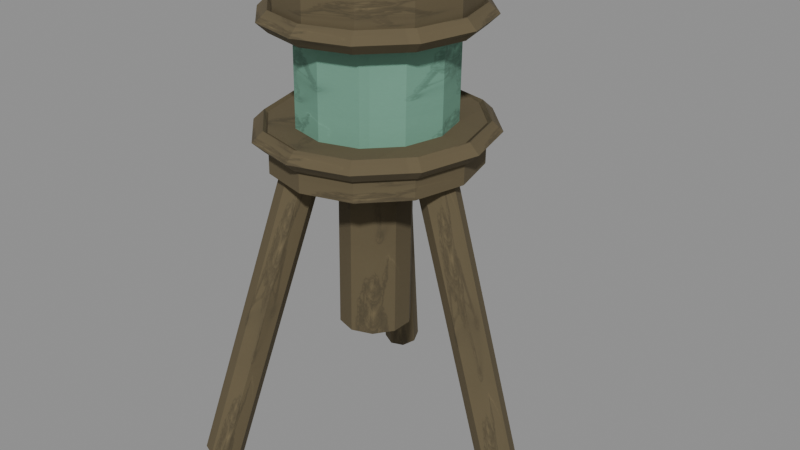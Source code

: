 # Source: sentry-beacon.blend  (saved by Blender 5.1.30; exported with 4.5.12 LTS)
import bpy
from mathutils import Matrix  # noqa: F401  (used for matrix-valued properties, if any)

bpy.ops.wm.read_factory_settings(use_empty=True)
scene = bpy.context.scene
scene.name = 'Scene'

# ---- images (referenced by path relative to the original .blend; pixels are not part of the script)
import os
ASSET_DIR = os.environ.get("B2B_ASSET_DIR", "")  # directory of the original .blend (textures are referenced by path, not embedded)
HERE = os.path.dirname(os.path.abspath(__file__))  # packed textures are extracted next to this script under _unpacked/

def load_image(name, relpath, width, height, colorspace="sRGB"):
    """Load a texture the original file referenced (path relative to the .blend, or extracted next to this script)."""
    p = next((c for c in (os.path.join(HERE, relpath), os.path.join(ASSET_DIR, relpath)) if relpath and os.path.exists(c)), "")
    if p:
        img = bpy.data.images.load(p, check_existing=True)
        img.name = name
    else:  # same state as the original file: an image datablock whose file is absent (Cycles renders it pink)
        img = bpy.data.images.new(name, width, height)
        img.source = "FILE"
        img.filepath = "//" + (relpath or name)
    img.colorspace_settings.name = colorspace
    return img
img_bld_sentry_beacon_png = load_image('bld-sentry-beacon.png', '_unpacked/bld-sentry-beacon.966f4e65.png', 512, 512, 'sRGB')

# ---- materials (node trees are filled in below, after node groups)
mat_sentrybeaconpaint = bpy.data.materials.new('SentryBeaconPaint')

# ---- material node trees
mat_sentrybeaconpaint.use_nodes = True; mat_sentrybeaconpaint.node_tree.nodes.clear()
_N = mat_sentrybeaconpaint.node_tree.nodes; _L = mat_sentrybeaconpaint.node_tree.links
n0 = _N.new('ShaderNodeBsdfPrincipled'); n0.name = 'Principled BSDF'; n0.location = (-200, 100)
n0.inputs[2].default_value = 0.9
n1 = _N.new('ShaderNodeOutputMaterial'); n1.name = 'Material Output'; n1.location = (200, 100)
n2 = _N.new('ShaderNodeTexImage'); n2.name = 'Image Texture'; n2.location = (0, 0)
n2.image = img_bld_sentry_beacon_png
_L.new(n0.outputs[0], n1.inputs[0])
_L.new(n2.outputs[0], n0.inputs[0])
n1.is_active_output = True

# ---- meshes
me_cylinder = bpy.data.meshes.new('Cylinder')
me_cylinder.from_pydata([(0.2524, 0.03825, 0.01682), (0.07995, 0.03825, 0.6165), (0.2784, 0.02705, 0.02429), (0.1059, 0.02705, 0.624), (0.2892, 0.0, 0.02739), (0.1167, 0.0, 0.6271), (0.2784, -0.02705, 0.02429), (0.1059, -0.02705, 0.624), (0.2524, -0.03825, 0.01682), (0.07995, -0.03825, 0.6165), (0.2264, -0.02705, 0.009343), (0.05395, -0.02705, 0.609), (0.2156, 0.0, 0.006247), (0.04319, 0.0, 0.6059), (0.2264, 0.02705, 0.009343), (0.05395, 0.02705, 0.609), (-0.2248, 0.3155, 0.01787), (-0.1254, 0.1563, 0.622), (-0.1986, 0.3046, 0.01219), (-0.09924, 0.1454, 0.6163), (-0.1886, 0.2784, 0.004791), (-0.08923, 0.1192, 0.6089), (-0.2006, 0.2521, 0.0), (-0.1013, 0.0929, 0.6041), (-0.2276, 0.2412, 0.0006258), (-0.1283, 0.08202, 0.6047), (-0.2538, 0.2521, 0.006301), (-0.1545, 0.0929, 0.6104), (-0.2638, 0.2784, 0.0137), (-0.1645, 0.1192, 0.6178), (-0.2518, 0.3046, 0.01849), (-0.1525, 0.1454, 0.6226), (-0.2276, -0.2412, 0.0006258), (-0.1283, -0.08202, 0.6047), (-0.2006, -0.2521, 0.0), (-0.1013, -0.0929, 0.6041), (-0.1886, -0.2784, 0.004791), (-0.08923, -0.1192, 0.6089), (-0.1986, -0.3046, 0.01219), (-0.09924, -0.1454, 0.6163), (-0.2248, -0.3155, 0.01787), (-0.1254, -0.1563, 0.622), (-0.2518, -0.3046, 0.01849), (-0.1525, -0.1454, 0.6226), (-0.2638, -0.2784, 0.0137), (-0.1645, -0.1192, 0.6178), (-0.2538, -0.2521, 0.006301), (-0.1545, -0.0929, 0.6104), (-0.06323, 0.07225, 0.2568), (-0.05393, 0.07225, 0.8195), (-0.02095, 0.05845, 0.2575), (-0.01165, 0.05845, 0.8202), (0.005178, 0.02233, 0.2579), (0.01447, 0.02233, 0.8206), (0.005178, -0.02233, 0.2579), (0.01447, -0.02233, 0.8206), (-0.02095, -0.05845, 0.2575), (-0.01165, -0.05845, 0.8202), (-0.06323, -0.07225, 0.2568), (-0.05393, -0.07225, 0.8195), (-0.1055, -0.05845, 0.2562), (-0.09621, -0.05845, 0.8188), (-0.1316, -0.02233, 0.2557), (-0.1223, -0.02233, 0.8184), (-0.1316, 0.02233, 0.2557), (-0.1223, 0.02233, 0.8184), (-0.1055, 0.05845, 0.2562), (-0.09621, 0.05845, 0.8188), (-0.05752, 0.204, 0.6025), (-0.05619, 0.204, 0.6828), (0.04402, 0.1767, 0.604), (0.04535, 0.1767, 0.6844), (0.1184, 0.102, 0.6052), (0.1197, 0.102, 0.6856), (0.1456, 0.0, 0.6056), (0.1469, 0.0, 0.686), (0.1184, -0.102, 0.6052), (0.1197, -0.102, 0.6856), (0.04402, -0.1767, 0.604), (0.04535, -0.1767, 0.6844), (-0.05752, -0.204, 0.6025), (-0.05619, -0.204, 0.6828), (-0.1591, -0.1767, 0.6009), (-0.1577, -0.1767, 0.6812), (-0.2334, -0.102, 0.5997), (-0.2321, -0.102, 0.6801), (-0.2606, 0.0, 0.5993), (-0.2593, 0.0, 0.6797), (-0.2334, 0.102, 0.5997), (-0.2321, 0.102, 0.6801), (-0.1591, 0.1767, 0.6009), (-0.1577, 0.1767, 0.6812), (-0.05659, 0.153, 0.6587), (-0.05287, 0.153, 0.8838), (0.01957, 0.1325, 0.6599), (0.02329, 0.1325, 0.885), (0.07532, 0.0765, 0.6608), (0.07904, 0.0765, 0.8859), (0.09573, 0.0, 0.6611), (0.09944, 0.0, 0.8862), (0.07532, -0.0765, 0.6608), (0.07904, -0.0765, 0.8859), (0.01957, -0.1325, 0.6599), (0.02329, -0.1325, 0.885), (-0.05659, -0.153, 0.6587), (-0.05287, -0.153, 0.8838), (-0.1327, -0.1325, 0.6575), (-0.129, -0.1325, 0.8826), (-0.1885, -0.0765, 0.6567), (-0.1848, -0.0765, 0.8817), (-0.2089, 0.0, 0.6563), (-0.2052, 0.0, 0.8814), (-0.1885, 0.0765, 0.6567), (-0.1848, 0.0765, 0.8817), (-0.1327, 0.1325, 0.6575), (-0.129, 0.1325, 0.8826), (-0.053, 0.187, 0.8758), (-0.05167, 0.187, 0.9561), (0.04008, 0.1619, 0.8772), (0.04141, 0.1619, 0.9576), (0.1082, 0.0935, 0.8783), (0.1095, 0.0935, 0.9587), (0.1332, 0.0, 0.8787), (0.1345, 0.0, 0.9591), (0.1082, -0.0935, 0.8783), (0.1095, -0.0935, 0.9587), (0.04008, -0.1619, 0.8772), (0.04141, -0.1619, 0.9576), (-0.053, -0.187, 0.8758), (-0.05167, -0.187, 0.9561), (-0.1461, -0.1619, 0.8743), (-0.1448, -0.1619, 0.9547), (-0.2142, -0.0935, 0.8732), (-0.2129, -0.0935, 0.9536), (-0.2392, 0.0, 0.8728), (-0.2378, 0.0, 0.9532), (-0.2142, 0.0935, 0.8732), (-0.2129, 0.0935, 0.9536), (-0.1461, 0.1619, 0.8743), (-0.1448, 0.1619, 0.9547), (0.1762, 0.0, 0.6704), (0.1554, 0.0, 0.6902), (0.1339, 0.0, 0.6697), (0.1548, 0.0, 0.65), (0.1451, 0.1169, 0.6699), (0.1271, 0.1063, 0.6897), (0.1084, 0.09563, 0.6693), (0.1264, 0.1063, 0.6495), (0.0599, 0.2024, 0.6686), (0.04965, 0.184, 0.6885), (0.03874, 0.1656, 0.6683), (0.04899, 0.184, 0.6483), (-0.05645, 0.2338, 0.6668), (-0.05612, 0.2125, 0.6869), (-0.05645, 0.1912, 0.6668), (-0.05679, 0.2125, 0.6467), (-0.1728, 0.2024, 0.6649), (-0.1619, 0.184, 0.6852), (-0.1517, 0.1656, 0.6653), (-0.1626, 0.184, 0.645), (-0.258, 0.1169, 0.6636), (-0.2393, 0.1063, 0.684), (-0.2213, 0.09563, 0.6642), (-0.24, 0.1063, 0.6438), (-0.2892, 2.044e-08, 0.6631), (-0.2677, 1.858e-08, 0.6835), (-0.2468, 1.672e-08, 0.6638), (-0.2683, 1.858e-08, 0.6433), (-0.258, -0.1169, 0.6636), (-0.2393, -0.1062, 0.684), (-0.2213, -0.09562, 0.6642), (-0.24, -0.1062, 0.6438), (-0.1728, -0.2024, 0.6649), (-0.1619, -0.184, 0.6852), (-0.1517, -0.1656, 0.6653), (-0.1626, -0.184, 0.645), (-0.05645, -0.2338, 0.6668), (-0.05612, -0.2125, 0.6869), (-0.05645, -0.1912, 0.6668), (-0.05679, -0.2125, 0.6467), (0.0599, -0.2024, 0.6686), (0.04965, -0.184, 0.6885), (0.03874, -0.1656, 0.6683), (0.04899, -0.184, 0.6483), (0.1451, -0.1169, 0.6699), (0.1271, -0.1063, 0.6897), (0.1084, -0.09563, 0.6693), (0.1264, -0.1063, 0.6495), (0.1629, 0.0, 0.8872), (0.1421, 0.0, 0.9069), (0.1206, 0.0, 0.8865), (0.1414, 0.0, 0.8668), (0.134, 0.1084, 0.8867), (0.116, 0.09775, 0.9065), (0.09736, 0.08713, 0.8861), (0.1153, 0.09775, 0.8663), (0.05502, 0.1877, 0.8855), (0.04477, 0.1693, 0.9054), (0.03386, 0.1509, 0.8852), (0.04411, 0.1693, 0.8652), (-0.05287, 0.2167, 0.8838), (-0.05254, 0.1955, 0.9039), (-0.05287, 0.1743, 0.8838), (-0.0532, 0.1955, 0.8637), (-0.1608, 0.1877, 0.8821), (-0.1498, 0.1693, 0.9024), (-0.1396, 0.1509, 0.8824), (-0.1505, 0.1693, 0.8622), (-0.2397, 0.1084, 0.8809), (-0.2211, 0.09775, 0.9012), (-0.2031, 0.08713, 0.8814), (-0.2217, 0.09775, 0.8611), (-0.2686, 1.895e-08, 0.8804), (-0.2472, 1.709e-08, 0.9008), (-0.2263, 1.523e-08, 0.8811), (-0.2478, 1.709e-08, 0.8606), (-0.2397, -0.1084, 0.8809), (-0.2211, -0.09775, 0.9012), (-0.2031, -0.08712, 0.8814), (-0.2217, -0.09775, 0.8611), (-0.1608, -0.1877, 0.8821), (-0.1498, -0.1693, 0.9024), (-0.1396, -0.1509, 0.8824), (-0.1505, -0.1693, 0.8622), (-0.05287, -0.2167, 0.8838), (-0.05254, -0.1955, 0.9039), (-0.05287, -0.1743, 0.8838), (-0.0532, -0.1955, 0.8637), (0.05502, -0.1877, 0.8855), (0.04477, -0.1693, 0.9054), (0.03386, -0.1509, 0.8852), (0.04411, -0.1693, 0.8652), (0.134, -0.1084, 0.8867), (0.116, -0.09775, 0.9065), (0.09736, -0.08713, 0.8861), (0.1153, -0.09775, 0.8663)], [], [(0, 1, 3, 2), (2, 3, 5, 4), (4, 5, 7, 6), (6, 7, 9, 8), (8, 9, 11, 10), (10, 11, 13, 12), (3, 1, 15, 13, 11, 9, 7, 5), (12, 13, 15, 14), (14, 15, 1, 0), (0, 2, 4, 6, 8, 10, 12, 14), (16, 17, 19, 18), (18, 19, 21, 20), (20, 21, 23, 22), (22, 23, 25, 24), (24, 25, 27, 26), (26, 27, 29, 28), (19, 17, 31, 29, 27, 25, 23, 21), (28, 29, 31, 30), (30, 31, 17, 16), (16, 18, 20, 22, 24, 26, 28, 30), (32, 33, 35, 34), (34, 35, 37, 36), (36, 37, 39, 38), (38, 39, 41, 40), (40, 41, 43, 42), (42, 43, 45, 44), (35, 33, 47, 45, 43, 41, 39, 37), (44, 45, 47, 46), (46, 47, 33, 32), (32, 34, 36, 38, 40, 42, 44, 46), (48, 49, 51, 50), (50, 51, 53, 52), (52, 53, 55, 54), (54, 55, 57, 56), (56, 57, 59, 58), (58, 59, 61, 60), (60, 61, 63, 62), (62, 63, 65, 64), (51, 49, 67, 65, 63, 61, 59, 57, 55, 53), (64, 65, 67, 66), (66, 67, 49, 48), (48, 50, 52, 54, 56, 58, 60, 62, 64, 66), (68, 69, 71, 70), (70, 71, 73, 72), (72, 73, 75, 74), (74, 75, 77, 76), (76, 77, 79, 78), (78, 79, 81, 80), (80, 81, 83, 82), (82, 83, 85, 84), (84, 85, 87, 86), (86, 87, 89, 88), (71, 69, 91, 89, 87, 85, 83, 81, 79, 77, 75, 73), (88, 89, 91, 90), (90, 91, 69, 68), (68, 70, 72, 74, 76, 78, 80, 82, 84, 86, 88, 90), (92, 93, 95, 94), (94, 95, 97, 96), (96, 97, 99, 98), (98, 99, 101, 100), (100, 101, 103, 102), (102, 103, 105, 104), (104, 105, 107, 106), (106, 107, 109, 108), (108, 109, 111, 110), (110, 111, 113, 112), (95, 93, 115, 113, 111, 109, 107, 105, 103, 101, 99, 97), (112, 113, 115, 114), (114, 115, 93, 92), (92, 94, 96, 98, 100, 102, 104, 106, 108, 110, 112, 114), (116, 117, 119, 118), (118, 119, 121, 120), (120, 121, 123, 122), (122, 123, 125, 124), (124, 125, 127, 126), (126, 127, 129, 128), (128, 129, 131, 130), (130, 131, 133, 132), (132, 133, 135, 134), (134, 135, 137, 136), (119, 117, 139, 137, 135, 133, 131, 129, 127, 125, 123, 121), (136, 137, 139, 138), (138, 139, 117, 116), (116, 118, 120, 122, 124, 126, 128, 130, 132, 134, 136, 138), (140, 144, 145, 141), (141, 145, 146, 142), (142, 146, 147, 143), (143, 147, 144, 140), (144, 148, 149, 145), (145, 149, 150, 146), (146, 150, 151, 147), (147, 151, 148, 144), (148, 152, 153, 149), (149, 153, 154, 150), (150, 154, 155, 151), (151, 155, 152, 148), (152, 156, 157, 153), (153, 157, 158, 154), (154, 158, 159, 155), (155, 159, 156, 152), (156, 160, 161, 157), (157, 161, 162, 158), (158, 162, 163, 159), (159, 163, 160, 156), (160, 164, 165, 161), (161, 165, 166, 162), (162, 166, 167, 163), (163, 167, 164, 160), (164, 168, 169, 165), (165, 169, 170, 166), (166, 170, 171, 167), (167, 171, 168, 164), (168, 172, 173, 169), (169, 173, 174, 170), (170, 174, 175, 171), (171, 175, 172, 168), (172, 176, 177, 173), (173, 177, 178, 174), (174, 178, 179, 175), (175, 179, 176, 172), (176, 180, 181, 177), (177, 181, 182, 178), (178, 182, 183, 179), (179, 183, 180, 176), (180, 184, 185, 181), (181, 185, 186, 182), (182, 186, 187, 183), (183, 187, 184, 180), (184, 140, 141, 185), (185, 141, 142, 186), (186, 142, 143, 187), (187, 143, 140, 184), (188, 192, 193, 189), (189, 193, 194, 190), (190, 194, 195, 191), (191, 195, 192, 188), (192, 196, 197, 193), (193, 197, 198, 194), (194, 198, 199, 195), (195, 199, 196, 192), (196, 200, 201, 197), (197, 201, 202, 198), (198, 202, 203, 199), (199, 203, 200, 196), (200, 204, 205, 201), (201, 205, 206, 202), (202, 206, 207, 203), (203, 207, 204, 200), (204, 208, 209, 205), (205, 209, 210, 206), (206, 210, 211, 207), (207, 211, 208, 204), (208, 212, 213, 209), (209, 213, 214, 210), (210, 214, 215, 211), (211, 215, 212, 208), (212, 216, 217, 213), (213, 217, 218, 214), (214, 218, 219, 215), (215, 219, 216, 212), (216, 220, 221, 217), (217, 221, 222, 218), (218, 222, 223, 219), (219, 223, 220, 216), (220, 224, 225, 221), (221, 225, 226, 222), (222, 226, 227, 223), (223, 227, 224, 220), (224, 228, 229, 225), (225, 229, 230, 226), (226, 230, 231, 227), (227, 231, 228, 224), (228, 232, 233, 229), (229, 233, 234, 230), (230, 234, 235, 231), (231, 235, 232, 228), (232, 188, 189, 233), (233, 189, 190, 234), (234, 190, 191, 235), (235, 191, 188, 232)])
_uv = me_cylinder.uv_layers.new(name='UVMap')
_uv.uv.foreach_set('vector', [0.5, 0.5, 0.5, 1.0, 0.4375, 1.0, 0.4375, 0.5, 0.4375, 0.5, 0.4375, 1.0, 0.375, 1.0, 0.375, 0.5, 0.375, 0.5, 0.375, 1.0, 0.3125, 1.0, 0.3125, 0.5, 0.3125, 0.5, 0.3125, 1.0, 0.25, 1.0, 0.25, 0.5, 0.25, 0.5, 0.25, 1.0, 0.1875, 1.0, 0.1875, 0.5, 0.1875, 0.5, 0.1875, 1.0, 0.125, 1.0, 0.125, 0.5, 0.2099, 0.4197, 0.125, 0.49, 0.04015, 0.4197, 0.005, 0.25, 0.04015, 0.08029, 0.125, 0.01, 0.2099, 0.08029, 0.245, 0.25, 0.125, 0.5, 0.125, 1.0, 0.0625, 1.0, 0.0625, 0.5, 0.0625, 0.5, 0.0625, 1.0, 0.0, 1.0, 0.0, 0.5, 0.375, 0.49, 0.4599, 0.4197, 0.495, 0.25, 0.4599, 0.08029, 0.375, 0.01, 0.2901, 0.08029, 0.255, 0.25, 0.2901, 0.4197, 0.5, 0.5, 0.5, 1.0, 0.4375, 1.0, 0.4375, 0.5, 0.4375, 0.5, 0.4375, 1.0, 0.375, 1.0, 0.375, 0.5, 0.375, 0.5, 0.375, 1.0, 0.3125, 1.0, 0.3125, 0.5, 0.3125, 0.5, 0.3125, 1.0, 0.25, 1.0, 0.25, 0.5, 0.25, 0.5, 0.25, 1.0, 0.1875, 1.0, 0.1875, 0.5, 0.1875, 0.5, 0.1875, 1.0, 0.125, 1.0, 0.125, 0.5, 0.2099, 0.4197, 0.125, 0.49, 0.04015, 0.4197, 0.005, 0.25, 0.04015, 0.08029, 0.125, 0.01, 0.2099, 0.08029, 0.245, 0.25, 0.125, 0.5, 0.125, 1.0, 0.0625, 1.0, 0.0625, 0.5, 0.0625, 0.5, 0.0625, 1.0, 0.0, 1.0, 0.0, 0.5, 0.375, 0.49, 0.4599, 0.4197, 0.495, 0.25, 0.4599, 0.08029, 0.375, 0.01, 0.2901, 0.08029, 0.255, 0.25, 0.2901, 0.4197, 0.5, 0.5, 0.5, 1.0, 0.4375, 1.0, 0.4375, 0.5, 0.4375, 0.5, 0.4375, 1.0, 0.375, 1.0, 0.375, 0.5, 0.375, 0.5, 0.375, 1.0, 0.3125, 1.0, 0.3125, 0.5, 0.3125, 0.5, 0.3125, 1.0, 0.25, 1.0, 0.25, 0.5, 0.25, 0.5, 0.25, 1.0, 0.1875, 1.0, 0.1875, 0.5, 0.1875, 0.5, 0.1875, 1.0, 0.125, 1.0, 0.125, 0.5, 0.2099, 0.4197, 0.125, 0.49, 0.04015, 0.4197, 0.005, 0.25, 0.04015, 0.08029, 0.125, 0.01, 0.2099, 0.08029, 0.245, 0.25, 0.125, 0.5, 0.125, 1.0, 0.0625, 1.0, 0.0625, 0.5, 0.0625, 0.5, 0.0625, 1.0, 0.0, 1.0, 0.0, 0.5, 0.375, 0.49, 0.4599, 0.4197, 0.495, 0.25, 0.4599, 0.08029, 0.375, 0.01, 0.2901, 0.08029, 0.255, 0.25, 0.2901, 0.4197, 0.5, 0.5, 0.5, 1.0, 0.45, 1.0, 0.45, 0.5, 0.45, 0.5, 0.45, 1.0, 0.4, 1.0, 0.4, 0.5, 0.4, 0.5, 0.4, 1.0, 0.35, 1.0, 0.35, 0.5, 0.35, 0.5, 0.35, 1.0, 0.3, 1.0, 0.3, 0.5, 0.3, 0.5, 0.3, 1.0, 0.25, 1.0, 0.25, 0.5, 0.25, 0.5, 0.25, 1.0, 0.2, 1.0, 0.2, 0.5, 0.2, 0.5, 0.2, 1.0, 0.15, 1.0, 0.15, 0.5, 0.15, 0.5, 0.15, 1.0, 0.1, 1.0, 0.1, 0.5, 0.1955, 0.4442, 0.125, 0.49, 0.05447, 0.4442, 0.01087, 0.3242, 0.01087, 0.1758, 0.05447, 0.05584, 0.125, 0.01, 0.1955, 0.05584, 0.2391, 0.1758, 0.2391, 0.3242, 0.1, 0.5, 0.1, 1.0, 0.05, 1.0, 0.05, 0.5, 0.05, 0.5, 0.05, 1.0, -3.725e-08, 1.0, -3.725e-08, 0.5, 0.375, 0.49, 0.4455, 0.4442, 0.4891, 0.3242, 0.4891, 0.1758, 0.4455, 0.05584, 0.375, 0.01, 0.3045, 0.05584, 0.2609, 0.1758, 0.2609, 0.3242, 0.3045, 0.4442, 0.5, 0.5, 0.5, 1.0, 0.4583, 1.0, 0.4583, 0.5, 0.4583, 0.5, 0.4583, 1.0, 0.4167, 1.0, 0.4167, 0.5, 0.4167, 0.5, 0.4167, 1.0, 0.375, 1.0, 0.375, 0.5, 0.375, 0.5, 0.375, 1.0, 0.3333, 1.0, 0.3333, 0.5, 0.3333, 0.5, 0.3333, 1.0, 0.2917, 1.0, 0.2917, 0.5, 0.2917, 0.5, 0.2917, 1.0, 0.25, 1.0, 0.25, 0.5, 0.25, 0.5, 0.25, 1.0, 0.2083, 1.0, 0.2083, 0.5, 0.2083, 0.5, 0.2083, 1.0, 0.1667, 1.0, 0.1667, 0.5, 0.1667, 0.5, 0.1667, 1.0, 0.125, 1.0, 0.125, 0.5, 0.125, 0.5, 0.125, 1.0, 0.08333, 1.0, 0.08333, 0.5, 0.185, 0.4578, 0.125, 0.49, 0.065, 0.4578, 0.02108, 0.37, 0.005, 0.25, 0.02108, 0.13, 0.065, 0.04215, 0.125, 0.01, 0.185, 0.04215, 0.2289, 0.13, 0.245, 0.25, 0.2289, 0.37, 0.08333, 0.5, 0.08333, 1.0, 0.04167, 1.0, 0.04167, 0.5, 0.04167, 0.5, 0.04167, 1.0, 3.725e-08, 1.0, 3.725e-08, 0.5, 0.375, 0.49, 0.435, 0.4578, 0.4789, 0.37, 0.495, 0.25, 0.4789, 0.13, 0.435, 0.04215, 0.375, 0.01, 0.315, 0.04215, 0.2711, 0.13, 0.255, 0.25, 0.2711, 0.37, 0.315, 0.4578, 1.0, 0.5, 1.0, 1.0, 0.9583, 1.0, 0.9583, 0.5, 0.9583, 0.5, 0.9583, 1.0, 0.9167, 1.0, 0.9167, 0.5, 0.9167, 0.5, 0.9167, 1.0, 0.875, 1.0, 0.875, 0.5, 0.875, 0.5, 0.875, 1.0, 0.8333, 1.0, 0.8333, 0.5, 0.8333, 0.5, 0.8333, 1.0, 0.7917, 1.0, 0.7917, 0.5, 0.7917, 0.5, 0.7917, 1.0, 0.75, 1.0, 0.75, 0.5, 0.75, 0.5, 0.75, 1.0, 0.7083, 1.0, 0.7083, 0.5, 0.7083, 0.5, 0.7083, 1.0, 0.6667, 1.0, 0.6667, 0.5, 0.6667, 0.5, 0.6667, 1.0, 0.625, 1.0, 0.625, 0.5, 0.625, 0.5, 0.625, 1.0, 0.5833, 1.0, 0.5833, 0.5, 0.685, 0.4578, 0.625, 0.49, 0.565, 0.4578, 0.5211, 0.37, 0.505, 0.25, 0.5211, 0.13, 0.565, 0.04215, 0.625, 0.01, 0.685, 0.04215, 0.7289, 0.13, 0.745, 0.25, 0.7289, 0.37, 0.5833, 0.5, 0.5833, 1.0, 0.5417, 1.0, 0.5417, 0.5, 0.5417, 0.5, 0.5417, 1.0, 0.5, 1.0, 0.5, 0.5, 0.875, 0.49, 0.935, 0.4578, 0.9789, 0.37, 0.995, 0.25, 0.9789, 0.13, 0.935, 0.04215, 0.875, 0.01, 0.815, 0.04215, 0.7711, 0.13, 0.755, 0.25, 0.7711, 0.37, 0.815, 0.4578, 0.5, 0.5, 0.5, 1.0, 0.4583, 1.0, 0.4583, 0.5, 0.4583, 0.5, 0.4583, 1.0, 0.4167, 1.0, 0.4167, 0.5, 0.4167, 0.5, 0.4167, 1.0, 0.375, 1.0, 0.375, 0.5, 0.375, 0.5, 0.375, 1.0, 0.3333, 1.0, 0.3333, 0.5, 0.3333, 0.5, 0.3333, 1.0, 0.2917, 1.0, 0.2917, 0.5, 0.2917, 0.5, 0.2917, 1.0, 0.25, 1.0, 0.25, 0.5, 0.25, 0.5, 0.25, 1.0, 0.2083, 1.0, 0.2083, 0.5, 0.2083, 0.5, 0.2083, 1.0, 0.1667, 1.0, 0.1667, 0.5, 0.1667, 0.5, 0.1667, 1.0, 0.125, 1.0, 0.125, 0.5, 0.125, 0.5, 0.125, 1.0, 0.08333, 1.0, 0.08333, 0.5, 0.185, 0.4578, 0.125, 0.49, 0.065, 0.4578, 0.02108, 0.37, 0.005, 0.25, 0.02108, 0.13, 0.065, 0.04215, 0.125, 0.01, 0.185, 0.04215, 0.2289, 0.13, 0.245, 0.25, 0.2289, 0.37, 0.08333, 0.5, 0.08333, 1.0, 0.04167, 1.0, 0.04167, 0.5, 0.04167, 0.5, 0.04167, 1.0, 3.725e-08, 1.0, 3.725e-08, 0.5, 0.375, 0.49, 0.435, 0.4578, 0.4789, 0.37, 0.495, 0.25, 0.4789, 0.13, 0.435, 0.04215, 0.375, 0.01, 0.315, 0.04215, 0.2711, 0.13, 0.255, 0.25, 0.2711, 0.37, 0.315, 0.4578, 0.25, 0.5, 0.2917, 0.5, 0.2917, 0.75, 0.25, 0.75, 0.25, 0.75, 0.2917, 0.75, 0.2917, 1.0, 0.25, 1.0, 0.25, 0.0, 0.2917, 0.0, 0.2917, 0.25, 0.25, 0.25, 0.25, 0.25, 0.2917, 0.25, 0.2917, 0.5, 0.25, 0.5, 0.2917, 0.5, 0.3333, 0.5, 0.3333, 0.75, 0.2917, 0.75, 0.2917, 0.75, 0.3333, 0.75, 0.3333, 1.0, 0.2917, 1.0, 0.2917, 0.0, 0.3333, 0.0, 0.3333, 0.25, 0.2917, 0.25, 0.2917, 0.25, 0.3333, 0.25, 0.3333, 0.5, 0.2917, 0.5, 0.3333, 0.5, 0.375, 0.5, 0.375, 0.75, 0.3333, 0.75, 0.3333, 0.75, 0.375, 0.75, 0.375, 1.0, 0.3333, 1.0, 0.3333, 0.0, 0.375, 0.0, 0.375, 0.25, 0.3333, 0.25, 0.3333, 0.25, 0.375, 0.25, 0.375, 0.5, 0.3333, 0.5, 0.375, 0.5, 0.4167, 0.5, 0.4167, 0.75, 0.375, 0.75, 0.375, 0.75, 0.4167, 0.75, 0.4167, 1.0, 0.375, 1.0, 0.375, 0.0, 0.4167, 0.0, 0.4167, 0.25, 0.375, 0.25, 0.375, 0.25, 0.4167, 0.25, 0.4167, 0.5, 0.375, 0.5, 0.4167, 0.5, 0.4583, 0.5, 0.4583, 0.75, 0.4167, 0.75, 0.4167, 0.75, 0.4583, 0.75, 0.4583, 1.0, 0.4167, 1.0, 0.4167, 0.0, 0.4583, 0.0, 0.4583, 0.25, 0.4167, 0.25, 0.4167, 0.25, 0.4583, 0.25, 0.4583, 0.5, 0.4167, 0.5, 0.4583, 0.5, 0.5, 0.5, 0.5, 0.75, 0.4583, 0.75, 0.4583, 0.75, 0.5, 0.75, 0.5, 1.0, 0.4583, 1.0, 0.4583, 0.0, 0.5, 0.0, 0.5, 0.25, 0.4583, 0.25, 0.4583, 0.25, 0.5, 0.25, 0.5, 0.5, 0.4583, 0.5, 1.11e-16, 0.5, 0.04167, 0.5, 0.04167, 0.75, 1.11e-16, 0.75, 1.11e-16, 0.75, 0.04167, 0.75, 0.04167, 1.0, 1.11e-16, 1.0, 1.11e-16, 0.0, 0.04167, 0.0, 0.04167, 0.25, 1.11e-16, 0.25, 1.11e-16, 0.25, 0.04167, 0.25, 0.04167, 0.5, 1.11e-16, 0.5, 0.04167, 0.5, 0.08333, 0.5, 0.08333, 0.75, 0.04167, 0.75, 0.04167, 0.75, 0.08333, 0.75, 0.08333, 1.0, 0.04167, 1.0, 0.04167, 0.0, 0.08333, 0.0, 0.08333, 0.25, 0.04167, 0.25, 0.04167, 0.25, 0.08333, 0.25, 0.08333, 0.5, 0.04167, 0.5, 0.08333, 0.5, 0.125, 0.5, 0.125, 0.75, 0.08333, 0.75, 0.08333, 0.75, 0.125, 0.75, 0.125, 1.0, 0.08333, 1.0, 0.08333, 0.0, 0.125, 0.0, 0.125, 0.25, 0.08333, 0.25, 0.08333, 0.25, 0.125, 0.25, 0.125, 0.5, 0.08333, 0.5, 0.125, 0.5, 0.1667, 0.5, 0.1667, 0.75, 0.125, 0.75, 0.125, 0.75, 0.1667, 0.75, 0.1667, 1.0, 0.125, 1.0, 0.125, 0.0, 0.1667, 0.0, 0.1667, 0.25, 0.125, 0.25, 0.125, 0.25, 0.1667, 0.25, 0.1667, 0.5, 0.125, 0.5, 0.1667, 0.5, 0.2083, 0.5, 0.2083, 0.75, 0.1667, 0.75, 0.1667, 0.75, 0.2083, 0.75, 0.2083, 1.0, 0.1667, 1.0, 0.1667, 0.0, 0.2083, 0.0, 0.2083, 0.25, 0.1667, 0.25, 0.1667, 0.25, 0.2083, 0.25, 0.2083, 0.5, 0.1667, 0.5, 0.2083, 0.5, 0.25, 0.5, 0.25, 0.75, 0.2083, 0.75, 0.2083, 0.75, 0.25, 0.75, 0.25, 1.0, 0.2083, 1.0, 0.2083, 0.0, 0.25, 0.0, 0.25, 0.25, 0.2083, 0.25, 0.2083, 0.25, 0.25, 0.25, 0.25, 0.5, 0.2083, 0.5, 0.25, 0.5, 0.2917, 0.5, 0.2917, 0.75, 0.25, 0.75, 0.25, 0.75, 0.2917, 0.75, 0.2917, 1.0, 0.25, 1.0, 0.25, 0.0, 0.2917, 0.0, 0.2917, 0.25, 0.25, 0.25, 0.25, 0.25, 0.2917, 0.25, 0.2917, 0.5, 0.25, 0.5, 0.2917, 0.5, 0.3333, 0.5, 0.3333, 0.75, 0.2917, 0.75, 0.2917, 0.75, 0.3333, 0.75, 0.3333, 1.0, 0.2917, 1.0, 0.2917, 0.0, 0.3333, 0.0, 0.3333, 0.25, 0.2917, 0.25, 0.2917, 0.25, 0.3333, 0.25, 0.3333, 0.5, 0.2917, 0.5, 0.3333, 0.5, 0.375, 0.5, 0.375, 0.75, 0.3333, 0.75, 0.3333, 0.75, 0.375, 0.75, 0.375, 1.0, 0.3333, 1.0, 0.3333, 0.0, 0.375, 0.0, 0.375, 0.25, 0.3333, 0.25, 0.3333, 0.25, 0.375, 0.25, 0.375, 0.5, 0.3333, 0.5, 0.375, 0.5, 0.4167, 0.5, 0.4167, 0.75, 0.375, 0.75, 0.375, 0.75, 0.4167, 0.75, 0.4167, 1.0, 0.375, 1.0, 0.375, 0.0, 0.4167, 0.0, 0.4167, 0.25, 0.375, 0.25, 0.375, 0.25, 0.4167, 0.25, 0.4167, 0.5, 0.375, 0.5, 0.4167, 0.5, 0.4583, 0.5, 0.4583, 0.75, 0.4167, 0.75, 0.4167, 0.75, 0.4583, 0.75, 0.4583, 1.0, 0.4167, 1.0, 0.4167, 0.0, 0.4583, 0.0, 0.4583, 0.25, 0.4167, 0.25, 0.4167, 0.25, 0.4583, 0.25, 0.4583, 0.5, 0.4167, 0.5, 0.4583, 0.5, 0.5, 0.5, 0.5, 0.75, 0.4583, 0.75, 0.4583, 0.75, 0.5, 0.75, 0.5, 1.0, 0.4583, 1.0, 0.4583, 0.0, 0.5, 0.0, 0.5, 0.25, 0.4583, 0.25, 0.4583, 0.25, 0.5, 0.25, 0.5, 0.5, 0.4583, 0.5, 1.11e-16, 0.5, 0.04167, 0.5, 0.04167, 0.75, 1.11e-16, 0.75, 1.11e-16, 0.75, 0.04167, 0.75, 0.04167, 1.0, 1.11e-16, 1.0, 1.11e-16, 0.0, 0.04167, 0.0, 0.04167, 0.25, 1.11e-16, 0.25, 1.11e-16, 0.25, 0.04167, 0.25, 0.04167, 0.5, 1.11e-16, 0.5, 0.04167, 0.5, 0.08333, 0.5, 0.08333, 0.75, 0.04167, 0.75, 0.04167, 0.75, 0.08333, 0.75, 0.08333, 1.0, 0.04167, 1.0, 0.04167, 0.0, 0.08333, 0.0, 0.08333, 0.25, 0.04167, 0.25, 0.04167, 0.25, 0.08333, 0.25, 0.08333, 0.5, 0.04167, 0.5, 0.08333, 0.5, 0.125, 0.5, 0.125, 0.75, 0.08333, 0.75, 0.08333, 0.75, 0.125, 0.75, 0.125, 1.0, 0.08333, 1.0, 0.08333, 0.0, 0.125, 0.0, 0.125, 0.25, 0.08333, 0.25, 0.08333, 0.25, 0.125, 0.25, 0.125, 0.5, 0.08333, 0.5, 0.125, 0.5, 0.1667, 0.5, 0.1667, 0.75, 0.125, 0.75, 0.125, 0.75, 0.1667, 0.75, 0.1667, 1.0, 0.125, 1.0, 0.125, 0.0, 0.1667, 0.0, 0.1667, 0.25, 0.125, 0.25, 0.125, 0.25, 0.1667, 0.25, 0.1667, 0.5, 0.125, 0.5, 0.1667, 0.5, 0.2083, 0.5, 0.2083, 0.75, 0.1667, 0.75, 0.1667, 0.75, 0.2083, 0.75, 0.2083, 1.0, 0.1667, 1.0, 0.1667, 0.0, 0.2083, 0.0, 0.2083, 0.25, 0.1667, 0.25, 0.1667, 0.25, 0.2083, 0.25, 0.2083, 0.5, 0.1667, 0.5, 0.2083, 0.5, 0.25, 0.5, 0.25, 0.75, 0.2083, 0.75, 0.2083, 0.75, 0.25, 0.75, 0.25, 1.0, 0.2083, 1.0, 0.2083, 0.0, 0.25, 0.0, 0.25, 0.25, 0.2083, 0.25, 0.2083, 0.25, 0.25, 0.25, 0.25, 0.5, 0.2083, 0.5])
me_cylinder.materials.append(mat_sentrybeaconpaint)
me_cylinder.update()

# ---- objects
ob_sentrybeacon = bpy.data.objects.new('SentryBeacon', me_cylinder)

# ---- transforms, parenting, visibility, modifiers, constraints
ob_sentrybeacon.location = (0.0, 0.0, 0.0)

# ---- collection membership
scene.collection.objects.link(ob_sentrybeacon)

# ---- scene / render settings (as saved in the file)
scene.frame_start = 1; scene.frame_end = 250; scene.frame_set(1)
scene.render.engine = 'BLENDER_EEVEE_NEXT'
scene.render.bake_bias = 0.0
scene.render.bake_samples = 0
scene.cycles.sampling_pattern = 'TABULATED_SOBOL'
scene.eevee.use_volume_custom_range = False
bpy.context.view_layer.update()

# ---- added for rendering (the .blend has no active camera and no usable light): camera, sun + grey world if the file has none
cam_auto = bpy.data.cameras.new('AutoCamera')
cam_auto.lens = 50.0
cam_auto.sensor_width = 36.0
cam_auto.clip_end = 1000.0
ob_auto_camera = bpy.data.objects.new('AutoCamera', cam_auto)
scene.collection.objects.link(ob_auto_camera)
ob_auto_camera.location = (1.18932, -1.42718, 1.43098)
ob_auto_camera.rotation_euler = (1.09748, -7.21219e-08, 0.694738)
scene.camera = ob_auto_camera
light_auto_sun = bpy.data.lights.new('AutoSun', 'SUN')
light_auto_sun.energy = 3.0
light_auto_sun.angle = 0.0523599
ob_auto_sun = bpy.data.objects.new('AutoSun', light_auto_sun)
scene.collection.objects.link(ob_auto_sun)
ob_auto_sun.rotation_euler = (0.872665, 0.174533, 0.523599)
if scene.world is None:
    world_auto = bpy.data.worlds.new('AutoWorld')
    world_auto.color = (0.3, 0.3, 0.3)
    scene.world = world_auto
bpy.context.view_layer.update()
